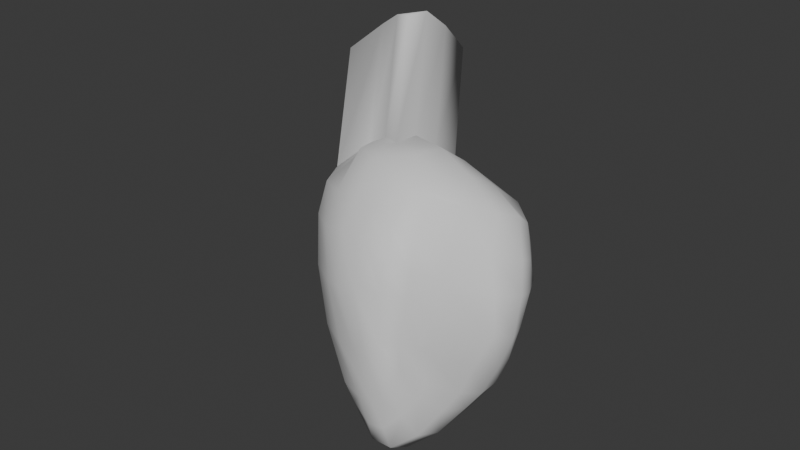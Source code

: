# Source: heart.blend  (saved by Blender 4.4.32; exported with 4.5.12 LTS)
import bpy
from mathutils import Matrix  # noqa: F401  (used for matrix-valued properties, if any)

bpy.ops.wm.read_factory_settings(use_empty=True)
scene = bpy.context.scene
scene.name = 'Scene'

# ---- collections
col_collection = bpy.data.collections.new('Collection'); scene.collection.children.link(col_collection)

# ---- world
world_world = bpy.data.worlds.new('World'); scene.world = world_world
world_world.use_nodes = True; world_world.node_tree.nodes.clear()
_N = world_world.node_tree.nodes; _L = world_world.node_tree.links
n0 = _N.new('ShaderNodeOutputWorld'); n0.name = 'World Output'; n0.location = (300, 300)
n1 = _N.new('ShaderNodeBackground'); n1.name = 'Background'; n1.location = (10, 300)
n1.inputs[0].default_value = (0.05088, 0.05088, 0.05088, 1.0)
_L.new(n1.outputs[0], n0.inputs[0])
n0.is_active_output = True
world_world.color = (0.05088, 0.05088, 0.05088)
world_world.sun_shadow_jitter_overblur = 0.0

# ---- meshes
me_cube_001 = bpy.data.meshes.new('Cube.001')
me_cube_001.from_pydata([(-0.1292, -0.3407, -1.144), (-0.6239, -0.3847, 0.646), (-0.2414, 0.7102, -1.04), (-0.6962, 0.5642, 0.5165), (0.4438, -0.4776, -0.8288), (0.3877, -0.7324, 0.5), (0.7241, 0.5808, -0.7156), (0.6197, 0.4209, 0.5021), (-0.1812, 0.4638, -1.283), (-0.1622, 0.1882, -1.431), (-0.1398, -0.001366, -1.432), (-0.1114, -0.1506, -1.318), (-0.4273, -0.3995, -0.7454), (-0.6339, -0.4729, -0.3082), (-0.7776, -0.4784, 0.08972), (-0.7985, -0.4666, 0.3654), (-0.767, -0.07846, 0.7615), (-1.2, 0.7497, 1.582), (-1.258, 0.648, 1.696), (-0.7344, 0.4626, 0.5659), (-0.8315, 0.5647, 0.3103), (-0.8379, 0.6276, 0.07693), (-0.7429, 0.6675, -0.364), (-0.5476, 0.7022, -0.8341), (0.5828, 0.6738, -0.7533), (0.4205, 0.759, -0.8586), (0.237, 0.7633, -1.005), (0.0287, 0.7312, -1.07), (-0.429, 0.5631, 0.6182), (-0.01402, 0.4023, 0.6494), (0.2714, 0.4049, 0.6234), (0.4746, 0.4553, 0.5606), (0.7305, 0.4416, 0.3063), (0.808, 0.4732, 0.08162), (0.7639, 0.498, -0.1943), (0.758, 0.557, -0.4983), (0.5003, -0.1905, -0.8987), (0.7063, 0.05716, -0.9207), (0.7782, 0.262, -0.9029), (0.7811, 0.4406, -0.8112), (0.7416, 0.2173, 0.5286), (0.7865, -0.02535, 0.5758), (0.737, -0.2508, 0.5554), (0.5759, -0.4843, 0.5482), (0.4569, -0.8081, 0.2119), (0.4769, -0.794, -0.007489), (0.4758, -0.7298, -0.2327), (0.4402, -0.6391, -0.5563), (0.06602, -0.3719, -1.187), (0.198, -0.4186, -1.154), (0.3199, -0.4684, -1.072), (0.3979, -0.5206, -0.9603), (0.237, -0.7877, 0.5453), (-0.4966, -0.5443, 0.7132), (0.547, 0.3086, 0.6563), (-0.5359, 0.4207, 0.7326), (0.09356, 0.456, -1.4), (0.08431, 0.1671, -1.587), (0.09423, -0.0411, -1.568), (0.1126, -0.2021, -1.412), (0.3254, 0.5013, -1.354), (0.3012, 0.1912, -1.57), (0.2948, -0.05208, -1.562), (0.276, -0.2241, -1.384), (0.5369, 0.5625, -1.141), (0.503, 0.2522, -1.361), (0.4766, -0.007391, -1.382), (0.3903, -0.1812, -1.23), (0.6804, 0.5282, -0.9222), (0.6561, 0.2958, -1.088), (0.5987, 0.05946, -1.121), (0.4814, -0.1792, -1.057), (0.3256, -0.6997, -0.6547), (0.162, -0.6533, -0.7378), (0.0418, -0.5898, -0.803), (-0.1465, -0.5339, -0.8121), (0.3107, -0.8468, -0.2517), (0.03744, -0.8451, -0.2821), (-0.1145, -0.8054, -0.3438), (-0.3468, -0.66, -0.3564), (0.3265, -0.9452, 0.008033), (-0.02765, -0.8487, 0.1111), (-0.2091, -0.8415, 0.08697), (-0.4879, -0.6954, 0.04218), (0.2601, -0.9038, 0.2397), (-0.03782, -0.7986, 0.3832), (-0.2059, -0.7958, 0.3763), (-0.5014, -0.676, 0.344), (0.8482, 0.3995, -0.5827), (0.8841, 0.2069, -0.6483), (0.8107, -0.05579, -0.6677), (0.4937, -0.3721, -0.6373), (0.9101, 0.3059, -0.2957), (0.9848, 0.1103, -0.3517), (0.9479, -0.1423, -0.3358), (0.6045, -0.4808, -0.3051), (0.9526, 0.2013, 0.01954), (1.005, -0.007473, -0.006846), (0.9042, -0.2485, -0.03265), (0.5765, -0.5651, -0.03423), (0.8844, 0.1755, 0.27), (0.948, -0.06313, 0.2646), (0.8075, -0.2989, 0.2304), (0.6018, -0.5739, 0.226), (-0.2698, 0.8092, -0.7558), (0.02165, 0.8434, -0.7197), (0.2688, 0.8213, -0.5895), (0.5292, 0.6805, -0.5269), (-0.4788, 0.8149, -0.2907), (-0.06617, 0.8546, -0.2229), (0.2114, 0.8544, -0.1319), (0.4917, 0.713, -0.1258), (-0.5415, 0.7178, 0.1431), (-0.07975, 0.7238, 0.1605), (0.2488, 0.7373, 0.2174), (0.5624, 0.6298, 0.1699), (-0.5146, 0.6269, 0.3958), (-0.02338, 0.5479, 0.4099), (0.2626, 0.5929, 0.4315), (0.5199, 0.5615, 0.3832), (-0.5067, -0.1625, -0.8595), (-0.5759, 0.06485, -0.9555), (-0.6031, 0.2958, -0.9841), (-0.591, 0.5193, -0.9253), (-0.7876, -0.2007, -0.3564), (-0.9067, 0.06627, -0.381), (-0.9206, 0.2992, -0.4256), (-0.8387, 0.4818, -0.4586), (-0.9753, -0.2061, 0.1542), (-1.064, 0.02778, 0.1857), (-1.06, 0.2179, 0.09893), (-0.9807, 0.4107, 0.04015), (-0.9842, -0.1568, 0.4775), (-1.054, 0.1177, 0.5095), (-1.037, 0.2817, 0.4088), (-0.9633, 0.4136, 0.3158), (0.2004, 0.3194, 0.7316), (-0.1682, 0.3532, 0.7609), (0.004863, -0.7317, 0.6288), (-0.2493, -0.6611, 0.6827), (-0.4883, -0.2775, 0.8475), (-1.28, 0.4863, 1.79), (-1.233, 0.2086, 1.777), (-0.1885, 0.02915, 0.8826), (-0.2087, -0.2599, 0.9349), (-0.2276, -0.47, 0.8412), (0.1515, -0.01704, 0.8535), (0.1026, -0.3187, 0.9058), (0.05376, -0.5426, 0.8021), (0.3297, -0.5726, 0.6913), (0.4141, -0.3262, 0.7745), (0.4916, -0.01914, 0.7361), (-0.767, -0.07846, 0.7615), (-0.7344, 0.4626, 0.5659), (-0.1682, 0.3532, 0.7609), (-0.5359, 0.4207, 0.7326), (-0.9842, -0.1568, 0.4775), (-1.054, 0.1177, 0.5095), (-1.037, 0.2817, 0.4088), (-0.9633, 0.4136, 0.3158), (-0.4883, -0.2775, 0.8475), (-0.1885, 0.02915, 0.8826), (-0.2087, -0.2599, 0.9349), (-0.2276, -0.47, 0.8412), (-0.6342, 0.6403, 1.777), (-1.002, 0.7078, 1.748), (-1.45, 0.1302, 1.493), (-1.52, 0.4048, 1.525), (-1.503, 0.5688, 1.424), (-1.429, 0.7007, 1.332), (-0.971, 0.5231, 1.84), (-0.9542, 0.009574, 1.863), (-0.9627, 0.2437, 1.897), (-0.6545, 0.3162, 1.898), (-0.6747, 0.02719, 1.951), (-0.6936, -0.1829, 1.857)], [], [(135, 19, 3, 20), (119, 31, 7, 32), (103, 43, 5, 44), (87, 53, 1, 15), (71, 36, 4, 51), (7, 31, 54, 40), (28, 3, 19, 55), (11, 59, 48, 0), (59, 63, 49, 48), (63, 67, 50, 49), (67, 71, 51, 50), (2, 27, 56, 8), (8, 56, 57, 9), (9, 57, 58, 10), (10, 58, 59, 11), (27, 26, 60, 56), (56, 60, 61, 57), (57, 61, 62, 58), (58, 62, 63, 59), (26, 25, 64, 60), (60, 64, 65, 61), (61, 65, 66, 62), (62, 66, 67, 63), (25, 24, 68, 64), (64, 68, 69, 65), (65, 69, 70, 66), (66, 70, 71, 67), (24, 6, 39, 68), (68, 39, 38, 69), (69, 38, 37, 70), (70, 37, 36, 71), (48, 75, 12, 0), (75, 79, 13, 12), (79, 83, 14, 13), (83, 87, 15, 14), (4, 47, 72, 51), (51, 72, 73, 50), (50, 73, 74, 49), (49, 74, 75, 48), (47, 46, 76, 72), (72, 76, 77, 73), (73, 77, 78, 74), (74, 78, 79, 75), (46, 45, 80, 76), (76, 80, 81, 77), (77, 81, 82, 78), (78, 82, 83, 79), (45, 44, 84, 80), (80, 84, 85, 81), (81, 85, 86, 82), (82, 86, 87, 83), (44, 5, 52, 84), (36, 91, 47, 4), (91, 95, 46, 47), (95, 99, 45, 46), (99, 103, 44, 45), (6, 35, 88, 39), (39, 88, 89, 38), (38, 89, 90, 37), (37, 90, 91, 36), (35, 34, 92, 88), (88, 92, 93, 89), (89, 93, 94, 90), (90, 94, 95, 91), (34, 33, 96, 92), (92, 96, 97, 93), (93, 97, 98, 94), (94, 98, 99, 95), (33, 32, 100, 96), (96, 100, 101, 97), (97, 101, 102, 98), (98, 102, 103, 99), (32, 7, 40, 100), (100, 40, 41, 101), (101, 41, 42, 102), (102, 42, 43, 103), (24, 107, 35, 6), (107, 111, 34, 35), (111, 115, 33, 34), (115, 119, 32, 33), (2, 23, 104, 27), (27, 104, 105, 26), (26, 105, 106, 25), (25, 106, 107, 24), (23, 22, 108, 104), (104, 108, 109, 105), (105, 109, 110, 106), (106, 110, 111, 107), (22, 21, 112, 108), (108, 112, 113, 109), (109, 113, 114, 110), (110, 114, 115, 111), (21, 20, 116, 112), (112, 116, 117, 113), (113, 117, 118, 114), (114, 118, 119, 115), (20, 3, 28, 116), (116, 28, 29, 117), (117, 29, 30, 118), (118, 30, 31, 119), (8, 123, 23, 2), (123, 127, 22, 23), (127, 131, 21, 22), (131, 135, 20, 21), (0, 12, 120, 11), (11, 120, 121, 10), (10, 121, 122, 9), (9, 122, 123, 8), (12, 13, 124, 120), (120, 124, 125, 121), (121, 125, 126, 122), (122, 126, 127, 123), (13, 14, 128, 124), (124, 128, 129, 125), (125, 129, 130, 126), (126, 130, 131, 127), (14, 15, 132, 128), (128, 132, 133, 129), (129, 133, 134, 130), (130, 134, 135, 131), (15, 1, 16, 132), (144, 143, 161, 162), (132, 16, 152, 156), (135, 134, 158, 159), (87, 86, 139, 53), (86, 85, 138, 139), (85, 84, 52, 138), (30, 136, 54, 31), (29, 137, 136, 30), (28, 55, 137, 29), (19, 135, 159, 153), (143, 137, 154, 161), (134, 133, 157, 158), (53, 140, 16, 1), (53, 139, 145, 140), (55, 19, 153, 155), (140, 145, 163, 160), (16, 140, 160, 152), (139, 138, 148, 145), (145, 148, 147, 144), (144, 147, 146, 143), (136, 137, 143, 146), (52, 149, 148, 138), (147, 148, 149, 150), (146, 147, 150, 151), (54, 136, 146, 151), (40, 54, 151, 41), (41, 151, 150, 42), (42, 150, 149, 43), (43, 149, 52, 5), (153, 159, 169, 17), (155, 153, 17, 165), (160, 163, 175, 171), (159, 158, 168, 169), (152, 160, 171, 142), (154, 155, 165, 164), (163, 162, 174, 175), (158, 157, 167, 168), (162, 161, 173, 174), (145, 144, 162, 163), (137, 55, 155, 154), (133, 132, 156, 157), (166, 142, 141, 167), (167, 141, 18, 168), (168, 18, 17, 169), (17, 18, 170, 165), (18, 141, 172, 170), (141, 142, 171, 172), (171, 175, 174, 172), (172, 174, 173, 170), (164, 165, 170, 173), (161, 154, 164, 173), (156, 152, 142, 166), (157, 156, 166, 167)])
me_cube_001.polygons.foreach_set('use_smooth', [True] * 174)
_uv = me_cube_001.uv_layers.new(name='UVMap')
_uv.uv.foreach_set('vector', [0.575, 0.2, 0.625, 0.2, 0.625, 0.25, 0.575, 0.25, 0.575, 0.45, 0.625, 0.45, 0.625, 0.5, 0.575, 0.5, 0.575, 0.7, 0.625, 0.7, 0.625, 0.75, 0.575, 0.75, 0.575, 0.95, 0.625, 0.95, 0.625, 1.0, 0.575, 1.0, 0.325, 0.7, 0.375, 0.7, 0.375, 0.75, 0.325, 0.75, 0.625, 0.5, 0.675, 0.5, 0.675, 0.55, 0.625, 0.55, 0.825, 0.5, 0.875, 0.5, 0.875, 0.55, 0.825, 0.55, 0.125, 0.7, 0.175, 0.7, 0.175, 0.75, 0.125, 0.75, 0.175, 0.7, 0.225, 0.7, 0.225, 0.75, 0.175, 0.75, 0.225, 0.7, 0.275, 0.7, 0.275, 0.75, 0.225, 0.75, 0.275, 0.7, 0.325, 0.7, 0.325, 0.75, 0.275, 0.75, 0.125, 0.5, 0.175, 0.5, 0.175, 0.55, 0.125, 0.55, 0.125, 0.55, 0.175, 0.55, 0.175, 0.6, 0.125, 0.6, 0.125, 0.6, 0.175, 0.6, 0.175, 0.65, 0.125, 0.65, 0.125, 0.65, 0.175, 0.65, 0.175, 0.7, 0.125, 0.7, 0.175, 0.5, 0.225, 0.5, 0.225, 0.55, 0.175, 0.55, 0.175, 0.55, 0.225, 0.55, 0.225, 0.6, 0.175, 0.6, 0.175, 0.6, 0.225, 0.6, 0.225, 0.65, 0.175, 0.65, 0.175, 0.65, 0.225, 0.65, 0.225, 0.7, 0.175, 0.7, 0.225, 0.5, 0.275, 0.5, 0.275, 0.55, 0.225, 0.55, 0.225, 0.55, 0.275, 0.55, 0.275, 0.6, 0.225, 0.6, 0.225, 0.6, 0.275, 0.6, 0.275, 0.65, 0.225, 0.65, 0.225, 0.65, 0.275, 0.65, 0.275, 0.7, 0.225, 0.7, 0.275, 0.5, 0.325, 0.5, 0.325, 0.55, 0.275, 0.55, 0.275, 0.55, 0.325, 0.55, 0.325, 0.6, 0.275, 0.6, 0.275, 0.6, 0.325, 0.6, 0.325, 0.65, 0.275, 0.65, 0.275, 0.65, 0.325, 0.65, 0.325, 0.7, 0.275, 0.7, 0.325, 0.5, 0.375, 0.5, 0.375, 0.55, 0.325, 0.55, 0.325, 0.55, 0.375, 0.55, 0.375, 0.6, 0.325, 0.6, 0.325, 0.6, 0.375, 0.6, 0.375, 0.65, 0.325, 0.65, 0.325, 0.65, 0.375, 0.65, 0.375, 0.7, 0.325, 0.7, 0.375, 0.95, 0.425, 0.95, 0.425, 1.0, 0.375, 1.0, 0.425, 0.95, 0.475, 0.95, 0.475, 1.0, 0.425, 1.0, 0.475, 0.95, 0.525, 0.95, 0.525, 1.0, 0.475, 1.0, 0.525, 0.95, 0.575, 0.95, 0.575, 1.0, 0.525, 1.0, 0.375, 0.75, 0.425, 0.75, 0.425, 0.8, 0.375, 0.8, 0.375, 0.8, 0.425, 0.8, 0.425, 0.85, 0.375, 0.85, 0.375, 0.85, 0.425, 0.85, 0.425, 0.9, 0.375, 0.9, 0.375, 0.9, 0.425, 0.9, 0.425, 0.95, 0.375, 0.95, 0.425, 0.75, 0.475, 0.75, 0.475, 0.8, 0.425, 0.8, 0.425, 0.8, 0.475, 0.8, 0.475, 0.85, 0.425, 0.85, 0.425, 0.85, 0.475, 0.85, 0.475, 0.9, 0.425, 0.9, 0.425, 0.9, 0.475, 0.9, 0.475, 0.95, 0.425, 0.95, 0.475, 0.75, 0.525, 0.75, 0.525, 0.8, 0.475, 0.8, 0.475, 0.8, 0.525, 0.8, 0.525, 0.85, 0.475, 0.85, 0.475, 0.85, 0.525, 0.85, 0.525, 0.9, 0.475, 0.9, 0.475, 0.9, 0.525, 0.9, 0.525, 0.95, 0.475, 0.95, 0.525, 0.75, 0.575, 0.75, 0.575, 0.8, 0.525, 0.8, 0.525, 0.8, 0.575, 0.8, 0.575, 0.85, 0.525, 0.85, 0.525, 0.85, 0.575, 0.85, 0.575, 0.9, 0.525, 0.9, 0.525, 0.9, 0.575, 0.9, 0.575, 0.95, 0.525, 0.95, 0.575, 0.75, 0.625, 0.75, 0.625, 0.8, 0.575, 0.8, 0.375, 0.7, 0.425, 0.7, 0.425, 0.75, 0.375, 0.75, 0.425, 0.7, 0.475, 0.7, 0.475, 0.75, 0.425, 0.75, 0.475, 0.7, 0.525, 0.7, 0.525, 0.75, 0.475, 0.75, 0.525, 0.7, 0.575, 0.7, 0.575, 0.75, 0.525, 0.75, 0.375, 0.5, 0.425, 0.5, 0.425, 0.55, 0.375, 0.55, 0.375, 0.55, 0.425, 0.55, 0.425, 0.6, 0.375, 0.6, 0.375, 0.6, 0.425, 0.6, 0.425, 0.65, 0.375, 0.65, 0.375, 0.65, 0.425, 0.65, 0.425, 0.7, 0.375, 0.7, 0.425, 0.5, 0.475, 0.5, 0.475, 0.55, 0.425, 0.55, 0.425, 0.55, 0.475, 0.55, 0.475, 0.6, 0.425, 0.6, 0.425, 0.6, 0.475, 0.6, 0.475, 0.65, 0.425, 0.65, 0.425, 0.65, 0.475, 0.65, 0.475, 0.7, 0.425, 0.7, 0.475, 0.5, 0.525, 0.5, 0.525, 0.55, 0.475, 0.55, 0.475, 0.55, 0.525, 0.55, 0.525, 0.6, 0.475, 0.6, 0.475, 0.6, 0.525, 0.6, 0.525, 0.65, 0.475, 0.65, 0.475, 0.65, 0.525, 0.65, 0.525, 0.7, 0.475, 0.7, 0.525, 0.5, 0.575, 0.5, 0.575, 0.55, 0.525, 0.55, 0.525, 0.55, 0.575, 0.55, 0.575, 0.6, 0.525, 0.6, 0.525, 0.6, 0.575, 0.6, 0.575, 0.65, 0.525, 0.65, 0.525, 0.65, 0.575, 0.65, 0.575, 0.7, 0.525, 0.7, 0.575, 0.5, 0.625, 0.5, 0.625, 0.55, 0.575, 0.55, 0.575, 0.55, 0.625, 0.55, 0.625, 0.6, 0.575, 0.6, 0.575, 0.6, 0.625, 0.6, 0.625, 0.65, 0.575, 0.65, 0.575, 0.65, 0.625, 0.65, 0.625, 0.7, 0.575, 0.7, 0.375, 0.45, 0.425, 0.45, 0.425, 0.5, 0.375, 0.5, 0.425, 0.45, 0.475, 0.45, 0.475, 0.5, 0.425, 0.5, 0.475, 0.45, 0.525, 0.45, 0.525, 0.5, 0.475, 0.5, 0.525, 0.45, 0.575, 0.45, 0.575, 0.5, 0.525, 0.5, 0.375, 0.25, 0.425, 0.25, 0.425, 0.3, 0.375, 0.3, 0.375, 0.3, 0.425, 0.3, 0.425, 0.35, 0.375, 0.35, 0.375, 0.35, 0.425, 0.35, 0.425, 0.4, 0.375, 0.4, 0.375, 0.4, 0.425, 0.4, 0.425, 0.45, 0.375, 0.45, 0.425, 0.25, 0.475, 0.25, 0.475, 0.3, 0.425, 0.3, 0.425, 0.3, 0.475, 0.3, 0.475, 0.35, 0.425, 0.35, 0.425, 0.35, 0.475, 0.35, 0.475, 0.4, 0.425, 0.4, 0.425, 0.4, 0.475, 0.4, 0.475, 0.45, 0.425, 0.45, 0.475, 0.25, 0.525, 0.25, 0.525, 0.3, 0.475, 0.3, 0.475, 0.3, 0.525, 0.3, 0.525, 0.35, 0.475, 0.35, 0.475, 0.35, 0.525, 0.35, 0.525, 0.4, 0.475, 0.4, 0.475, 0.4, 0.525, 0.4, 0.525, 0.45, 0.475, 0.45, 0.525, 0.25, 0.575, 0.25, 0.575, 0.3, 0.525, 0.3, 0.525, 0.3, 0.575, 0.3, 0.575, 0.35, 0.525, 0.35, 0.525, 0.35, 0.575, 0.35, 0.575, 0.4, 0.525, 0.4, 0.525, 0.4, 0.575, 0.4, 0.575, 0.45, 0.525, 0.45, 0.575, 0.25, 0.625, 0.25, 0.625, 0.3, 0.575, 0.3, 0.575, 0.3, 0.625, 0.3, 0.625, 0.35, 0.575, 0.35, 0.575, 0.35, 0.625, 0.35, 0.625, 0.4, 0.575, 0.4, 0.575, 0.4, 0.625, 0.4, 0.625, 0.45, 0.575, 0.45, 0.375, 0.2, 0.425, 0.2, 0.425, 0.25, 0.375, 0.25, 0.425, 0.2, 0.475, 0.2, 0.475, 0.25, 0.425, 0.25, 0.475, 0.2, 0.525, 0.2, 0.525, 0.25, 0.475, 0.25, 0.525, 0.2, 0.575, 0.2, 0.575, 0.25, 0.525, 0.25, 0.375, 0.0, 0.425, 0.0, 0.425, 0.05, 0.375, 0.05, 0.375, 0.05, 0.425, 0.05, 0.425, 0.1, 0.375, 0.1, 0.375, 0.1, 0.425, 0.1, 0.425, 0.15, 0.375, 0.15, 0.375, 0.15, 0.425, 0.15, 0.425, 0.2, 0.375, 0.2, 0.425, 0.0, 0.475, 0.0, 0.475, 0.05, 0.425, 0.05, 0.425, 0.05, 0.475, 0.05, 0.475, 0.1, 0.425, 0.1, 0.425, 0.1, 0.475, 0.1, 0.475, 0.15, 0.425, 0.15, 0.425, 0.15, 0.475, 0.15, 0.475, 0.2, 0.425, 0.2, 0.475, 0.0, 0.525, 0.0, 0.525, 0.05, 0.475, 0.05, 0.475, 0.05, 0.525, 0.05, 0.525, 0.1, 0.475, 0.1, 0.475, 0.1, 0.525, 0.1, 0.525, 0.15, 0.475, 0.15, 0.475, 0.15, 0.525, 0.15, 0.525, 0.2, 0.475, 0.2, 0.525, 0.0, 0.575, 0.0, 0.575, 0.05, 0.525, 0.05, 0.525, 0.05, 0.575, 0.05, 0.575, 0.1, 0.525, 0.1, 0.525, 0.1, 0.575, 0.1, 0.575, 0.15, 0.525, 0.15, 0.525, 0.15, 0.575, 0.15, 0.575, 0.2, 0.525, 0.2, 0.575, 0.0, 0.625, 0.0, 0.625, 0.05, 0.575, 0.05, 0.0, 0.0, 0.0, 0.0, 0.0, 0.0, 0.0, 0.0, 0.575, 0.05, 0.625, 0.05, 0.625, 0.05, 0.575, 0.05, 0.575, 0.2, 0.575, 0.15, 0.575, 0.15, 0.575, 0.2, 0.575, 0.95, 0.575, 0.9, 0.0, 0.0, 0.625, 0.95, 0.575, 0.9, 0.575, 0.85, 0.0, 0.0, 0.0, 0.0, 0.575, 0.85, 0.575, 0.8, 0.625, 0.8, 0.0, 0.0, 0.625, 0.4, 0.0, 0.0, 0.675, 0.55, 0.675, 0.5, 0.625, 0.35, 0.0, 0.0, 0.0, 0.0, 0.625, 0.4, 0.825, 0.5, 0.825, 0.55, 0.0, 0.0, 0.625, 0.35, 0.625, 0.2, 0.575, 0.2, 0.575, 0.2, 0.625, 0.2, 0.0, 0.0, 0.0, 0.0, 0.0, 0.0, 0.0, 0.0, 0.575, 0.15, 0.575, 0.1, 0.575, 0.1, 0.575, 0.15, 0.625, 0.95, 0.0, 0.0, 0.625, 0.05, 0.625, 0.0, 0.625, 0.95, 0.0, 0.0, 0.0, 0.0, 0.0, 0.0, 0.825, 0.55, 0.875, 0.55, 0.875, 0.55, 0.825, 0.55, 0.0, 0.0, 0.0, 0.0, 0.0, 0.0, 0.0, 0.0, 0.625, 0.05, 0.0, 0.0, 0.0, 0.0, 0.625, 0.05, 0.0, 0.0, 0.0, 0.0, 0.0, 0.0, 0.0, 0.0, 0.0, 0.0, 0.0, 0.0, 0.0, 0.0, 0.0, 0.0, 0.0, 0.0, 0.0, 0.0, 0.0, 0.0, 0.0, 0.0, 0.0, 0.0, 0.0, 0.0, 0.0, 0.0, 0.0, 0.0, 0.625, 0.8, 0.0, 0.0, 0.0, 0.0, 0.0, 0.0, 0.0, 0.0, 0.0, 0.0, 0.0, 0.0, 0.0, 0.0, 0.0, 0.0, 0.0, 0.0, 0.0, 0.0, 0.0, 0.0, 0.675, 0.55, 0.0, 0.0, 0.0, 0.0, 0.0, 0.0, 0.625, 0.55, 0.675, 0.55, 0.0, 0.0, 0.625, 0.6, 0.625, 0.6, 0.0, 0.0, 0.0, 0.0, 0.625, 0.65, 0.625, 0.65, 0.0, 0.0, 0.0, 0.0, 0.625, 0.7, 0.625, 0.7, 0.0, 0.0, 0.625, 0.8, 0.625, 0.75, 0.625, 0.2, 0.575, 0.2, 0.575, 0.2, 0.625, 0.2, 0.825, 0.55, 0.875, 0.55, 0.875, 0.55, 0.825, 0.55, 0.0, 0.0, 0.0, 0.0, 0.0, 0.0, 0.0, 0.0, 0.575, 0.2, 0.575, 0.15, 0.575, 0.15, 0.575, 0.2, 0.625, 0.05, 0.0, 0.0, 0.0, 0.0, 0.625, 0.05, 0.0, 0.0, 0.825, 0.55, 0.825, 0.55, 0.0, 0.0, 0.0, 0.0, 0.0, 0.0, 0.0, 0.0, 0.0, 0.0, 0.575, 0.15, 0.575, 0.1, 0.575, 0.1, 0.575, 0.15, 0.0, 0.0, 0.0, 0.0, 0.0, 0.0, 0.0, 0.0, 0.0, 0.0, 0.0, 0.0, 0.0, 0.0, 0.0, 0.0, 0.0, 0.0, 0.825, 0.55, 0.825, 0.55, 0.0, 0.0, 0.575, 0.1, 0.575, 0.05, 0.575, 0.05, 0.575, 0.1, 0.575, 0.05, 0.625, 0.05, 0.625, 0.1, 0.575, 0.1, 0.575, 0.1, 0.625, 0.1, 0.625, 0.15, 0.575, 0.15, 0.575, 0.15, 0.625, 0.15, 0.625, 0.2, 0.575, 0.2, 0.875, 0.55, 0.625, 0.15, 0.0, 0.0, 0.825, 0.55, 0.625, 0.15, 0.625, 0.1, 0.0, 0.0, 0.0, 0.0, 0.625, 0.1, 0.625, 0.05, 0.0, 0.0, 0.0, 0.0, 0.0, 0.0, 0.0, 0.0, 0.0, 0.0, 0.0, 0.0, 0.0, 0.0, 0.0, 0.0, 0.0, 0.0, 0.0, 0.0, 0.0, 0.0, 0.825, 0.55, 0.0, 0.0, 0.0, 0.0, 0.0, 0.0, 0.0, 0.0, 0.0, 0.0, 0.0, 0.0, 0.575, 0.05, 0.625, 0.05, 0.625, 0.05, 0.575, 0.05, 0.575, 0.1, 0.575, 0.05, 0.575, 0.05, 0.575, 0.1])
me_cube_001.update()

# ---- objects
ob_cube = bpy.data.objects.new('Cube', me_cube_001)
ob_empty = bpy.data.objects.new('Empty', None)
ob_empty_001 = bpy.data.objects.new('Empty.001', None)
ob_empty_002 = bpy.data.objects.new('Empty.002', None)

# ---- transforms, parenting, visibility, modifiers, constraints
ob_cube.location = (0.0, -0.1147, -0.01326)
ob_cube.rotation_euler = (-0.4628, -9.009e-17, 2.317e-17)
ob_empty.location = (0.09469, 5.0, 0.3314)
ob_empty.rotation_euler = (1.571, -0.0, 0.0)
ob_empty.empty_display_type = 'IMAGE'
ob_empty.empty_display_size = 5.0
ob_empty.use_empty_image_alpha = True
ob_empty.color = (1.0, 1.0, 1.0, 0.5556)
ob_empty_001.location = (5.0, -0.05629, 0.4157)
ob_empty_001.rotation_euler = (1.571, 0.5006, 4.712)
ob_empty_001.scale = (1.815, 1.815, 1.815)
ob_empty_001.empty_display_type = 'IMAGE'
ob_empty_001.empty_display_size = 5.0
ob_empty_001.use_empty_image_alpha = True
ob_empty_001.color = (1.0, 1.0, 1.0, 0.3889)
ob_empty_002.location = (-0.03827, -0.2072, 0.05524)
ob_empty_002.rotation_euler = (-0.3591, -0.0, 3.142)
ob_empty_002.scale = (0.436, 0.436, 0.436)
ob_empty_002.empty_display_type = 'IMAGE'
ob_empty_002.empty_display_size = 5.0
ob_empty_002.use_empty_image_alpha = True
ob_empty_002.color = (1.0, 1.0, 1.0, 0.5)

# ---- collection membership
col_collection.objects.link(ob_cube)
col_collection.objects.link(ob_empty)
col_collection.objects.link(ob_empty_001)
col_collection.objects.link(ob_empty_002)

# ---- scene / render settings (as saved in the file)
scene.frame_start = 1; scene.frame_end = 250; scene.frame_set(1)
scene.render.engine = 'BLENDER_EEVEE_NEXT'
bpy.context.view_layer.update()

# ---- added for rendering (the .blend has no active camera and no usable light): camera, sun
cam_auto = bpy.data.cameras.new('AutoCamera')
cam_auto.lens = 50.0
cam_auto.sensor_width = 36.0
cam_auto.clip_end = 1000.0
ob_auto_camera = bpy.data.objects.new('AutoCamera', cam_auto)
scene.collection.objects.link(ob_auto_camera)
ob_auto_camera.location = (5.00056, -6.38347, 4.37613)
ob_auto_camera.rotation_euler = (1.09748, -7.21219e-08, 0.694738)
scene.camera = ob_auto_camera
light_auto_sun = bpy.data.lights.new('AutoSun', 'SUN')
light_auto_sun.energy = 3.0
light_auto_sun.angle = 0.0523599
ob_auto_sun = bpy.data.objects.new('AutoSun', light_auto_sun)
scene.collection.objects.link(ob_auto_sun)
ob_auto_sun.rotation_euler = (0.872665, 0.174533, 0.523599)
bpy.context.view_layer.update()
